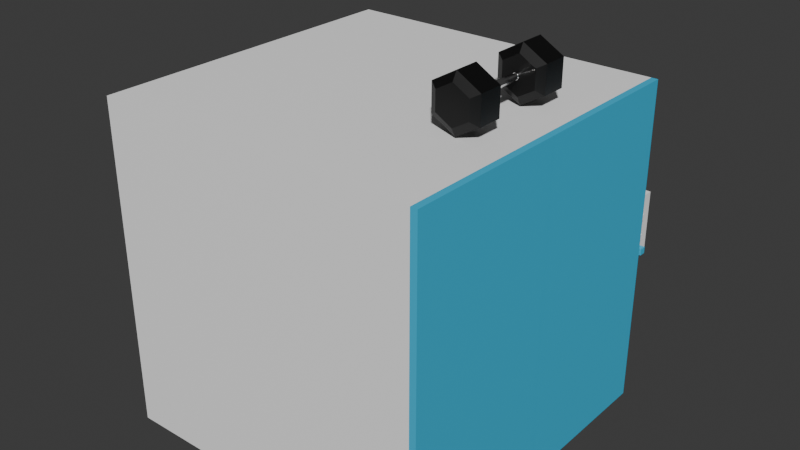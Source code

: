 # Source: elevator.blend  (saved by Blender 4.0.36; exported with 4.5.12 LTS)
import bpy
from mathutils import Matrix  # noqa: F401  (used for matrix-valued properties, if any)

bpy.ops.wm.read_factory_settings(use_empty=True)
scene = bpy.context.scene
scene.name = 'Scene'

# ---- collections
col_collection = bpy.data.collections.new('Collection'); scene.collection.children.link(col_collection)

# ---- materials (node trees are filled in below, after node groups)
mat_material_002 = bpy.data.materials.new('Material.002')
mat_material_002.use_transparent_shadow = False
mat_material_003 = bpy.data.materials.new('Material.003')
mat_material_003.use_transparent_shadow = False
mat_metal_002 = bpy.data.materials.new('metal.002')
mat_metal_002.use_transparent_shadow = False
mat_black_002 = bpy.data.materials.new('black.002')
mat_black_002.use_transparent_shadow = False

# ---- node groups
ng_auto_smooth = bpy.data.node_groups.new('Auto Smooth', 'GeometryNodeTree')
_s = ng_auto_smooth.interface.new_socket(name='Geometry', in_out='OUTPUT', socket_type='NodeSocketGeometry')
_s = ng_auto_smooth.interface.new_socket(name='Geometry', in_out='INPUT', socket_type='NodeSocketGeometry')
_s = ng_auto_smooth.interface.new_socket(name='Angle', in_out='INPUT', socket_type='NodeSocketFloat')
_s.subtype = 'ANGLE'
_s.min_value = 0.0
_s.max_value = 3.142
ng_auto_smooth.is_modifier = True
_N = ng_auto_smooth.nodes; _L = ng_auto_smooth.links
n0 = _N.new('NodeGroupOutput'); n0.name = 'Group Output'; n0.location = (480, -100)
n1 = _N.new('NodeGroupInput'); n1.name = 'Group Input'; n1.location = (-420, -300)
n2 = _N.new('NodeGroupInput'); n2.name = 'Group Input.001'; n2.location = (-60, -100)
n3 = _N.new('GeometryNodeSetShadeSmooth'); n3.name = 'Set Shade Smooth'; n3.location = (120, -100)
n3.domain = 'EDGE'
n4 = _N.new('GeometryNodeSetShadeSmooth'); n4.name = 'Set Shade Smooth.001'; n4.location = (300, -100)
n5 = _N.new('GeometryNodeInputMeshEdgeAngle'); n5.name = 'Edge Angle'; n5.location = (-420, -220)
n6 = _N.new('GeometryNodeInputEdgeSmooth'); n6.name = 'Is Edge Smooth'; n6.location = (-60, -160)
n7 = _N.new('GeometryNodeInputShadeSmooth'); n7.name = 'Is Face Smooth'; n7.location = (-240, -340)
n8 = _N.new('FunctionNodeBooleanMath'); n8.name = 'Boolean Math'; n8.location = (-60, -220)
n9 = _N.new('FunctionNodeCompare'); n9.name = 'Compare'; n9.location = (-240, -180)
n9.operation = 'LESS_EQUAL'
_L.new(n5.outputs[0], n9.inputs[0])
_L.new(n4.outputs[0], n0.inputs[0])
_L.new(n1.outputs[1], n9.inputs[1])
_L.new(n9.outputs[0], n8.inputs[0])
_L.new(n7.outputs[0], n8.inputs[1])
_L.new(n2.outputs[0], n3.inputs[0])
_L.new(n6.outputs[0], n3.inputs[1])
_L.new(n3.outputs[0], n4.inputs[0])
_L.new(n8.outputs[0], n3.inputs[2])
n0.is_active_output = True

# ---- material node trees
mat_material_002.use_nodes = True; mat_material_002.node_tree.nodes.clear()
_N = mat_material_002.node_tree.nodes; _L = mat_material_002.node_tree.links
n0 = _N.new('ShaderNodeBsdfPrincipled'); n0.name = 'Principled BSDF'; n0.location = (10, 300)
n0.inputs[0].default_value = (1.0, 1.0, 1.0, 1.0)
n0.inputs[3].default_value = 1.45
n1 = _N.new('ShaderNodeOutputMaterial'); n1.name = 'Material Output'; n1.location = (300, 300)
_L.new(n0.outputs[0], n1.inputs[0])
n1.is_active_output = True
mat_material_003.use_nodes = True; mat_material_003.node_tree.nodes.clear()
_N = mat_material_003.node_tree.nodes; _L = mat_material_003.node_tree.links
n0 = _N.new('ShaderNodeBsdfPrincipled'); n0.name = 'Principled BSDF'; n0.location = (10, 300)
n0.inputs[0].default_value = (0.03434, 0.5149, 0.799, 1.0)
n0.inputs[3].default_value = 1.45
n1 = _N.new('ShaderNodeOutputMaterial'); n1.name = 'Material Output'; n1.location = (300, 300)
_L.new(n0.outputs[0], n1.inputs[0])
n1.is_active_output = True
mat_metal_002.use_nodes = True; mat_metal_002.node_tree.nodes.clear()
_N = mat_metal_002.node_tree.nodes; _L = mat_metal_002.node_tree.links
n0 = _N.new('ShaderNodeBsdfPrincipled'); n0.name = 'Principled BSDF'; n0.location = (10, 300)
n0.inputs[1].default_value = 1.0
n0.inputs[2].default_value = 0.1457
n0.inputs[3].default_value = 1.45
n1 = _N.new('ShaderNodeOutputMaterial'); n1.name = 'Material Output'; n1.location = (300, 300)
_L.new(n0.outputs[0], n1.inputs[0])
n1.is_active_output = True
mat_black_002.use_nodes = True; mat_black_002.node_tree.nodes.clear()
_N = mat_black_002.node_tree.nodes; _L = mat_black_002.node_tree.links
n0 = _N.new('ShaderNodeBsdfPrincipled'); n0.name = 'Principled BSDF'; n0.location = (10, 300)
n0.inputs[0].default_value = (0.001758, 0.001758, 0.001758, 1.0)
n0.inputs[3].default_value = 1.45
n1 = _N.new('ShaderNodeOutputMaterial'); n1.name = 'Material Output'; n1.location = (300, 300)
_L.new(n0.outputs[0], n1.inputs[0])
n1.is_active_output = True

# ---- world
world_world = bpy.data.worlds.new('World'); scene.world = world_world
world_world.use_nodes = True; world_world.node_tree.nodes.clear()
_N = world_world.node_tree.nodes; _L = world_world.node_tree.links
n0 = _N.new('ShaderNodeOutputWorld'); n0.name = 'World Output'; n0.location = (300, 300)
n1 = _N.new('ShaderNodeBackground'); n1.name = 'Background'; n1.location = (10, 300)
n1.inputs[0].default_value = (0.05088, 0.05088, 0.05088, 1.0)
_L.new(n1.outputs[0], n0.inputs[0])
n0.is_active_output = True
world_world.color = (0.05088, 0.05088, 0.05088)
world_world.use_sun_shadow = False
world_world.sun_shadow_jitter_overblur = 0.0

# ---- meshes
me_cube_001 = bpy.data.meshes.new('Cube.001')
me_cube_001.from_pydata([(-1.0, -1.0, -1.0), (-1.0, -1.0, 1.0), (-1.0, 1.0, -1.0), (-1.0, 1.0, 1.0), (1.0, -0.9427, -0.9427), (1.0, -0.9427, 0.9427), (1.0, 0.9427, -0.9427), (1.0, 0.9427, 0.9427), (1.0, 1.0, 1.0), (1.0, 1.0, -1.0), (1.0, -1.0, -1.0), (1.0, -1.0, 1.0), (-0.5095, 0.9427, 0.9427), (-0.5095, 0.9427, -0.9427), (-0.5095, -0.9427, -0.9427), (-0.5095, -0.9427, 0.9427)], [], [(0, 1, 3, 2), (2, 3, 8, 9), (7, 5, 15, 12), (10, 11, 1, 0), (2, 9, 10, 0), (8, 3, 1, 11), (7, 6, 9, 8), (6, 4, 10, 9), (5, 7, 8, 11), (4, 5, 11, 10), (13, 12, 15, 14), (6, 7, 12, 13), (5, 4, 14, 15), (4, 6, 13, 14)])
_uv = me_cube_001.uv_layers.new(name='UVMap')
_uv.uv.foreach_set('vector', [0.375, 0.0, 0.625, 0.0, 0.625, 0.25, 0.375, 0.25, 0.375, 0.25, 0.625, 0.25, 0.625, 0.5, 0.375, 0.5, 0.6178, 0.5072, 0.6178, 0.7428, 0.6178, 0.7428, 0.6178, 0.5072, 0.375, 0.75, 0.625, 0.75, 0.625, 1.0, 0.375, 1.0, 0.125, 0.5, 0.375, 0.5, 0.375, 0.75, 0.125, 0.75, 0.625, 0.5, 0.875, 0.5, 0.875, 0.75, 0.625, 0.75, 0.6178, 0.5072, 0.3822, 0.5072, 0.375, 0.5, 0.625, 0.5, 0.3822, 0.5072, 0.3822, 0.7428, 0.375, 0.75, 0.375, 0.5, 0.6178, 0.7428, 0.6178, 0.5072, 0.625, 0.5, 0.625, 0.75, 0.3822, 0.7428, 0.6178, 0.7428, 0.625, 0.75, 0.375, 0.75, 0.3822, 0.5072, 0.6178, 0.5072, 0.6178, 0.7428, 0.3822, 0.7428, 0.3822, 0.5072, 0.6178, 0.5072, 0.6178, 0.5072, 0.3822, 0.5072, 0.6178, 0.7428, 0.3822, 0.7428, 0.3822, 0.7428, 0.6178, 0.7428, 0.3822, 0.7428, 0.3822, 0.5072, 0.3822, 0.5072, 0.3822, 0.7428])
me_cube_001.materials.append(mat_material_002)
me_cube_001.update()
me_cube_002 = bpy.data.meshes.new('Cube.002')
me_cube_002.from_pydata([(-1.0, -1.0, -1.0), (-1.0, -1.0, 1.0), (-1.0, 1.0, -1.0), (-1.0, 1.0, 1.0), (1.0, -1.0, -1.0), (1.0, -1.0, 1.0), (1.0, 1.0, -1.0), (1.0, 1.0, 1.0)], [], [(0, 1, 3, 2), (2, 3, 7, 6), (6, 7, 5, 4), (4, 5, 1, 0), (2, 6, 4, 0), (7, 3, 1, 5)])
_uv = me_cube_002.uv_layers.new(name='UVMap')
_uv.uv.foreach_set('vector', [0.375, 0.0, 0.625, 0.0, 0.625, 0.25, 0.375, 0.25, 0.375, 0.25, 0.625, 0.25, 0.625, 0.5, 0.375, 0.5, 0.375, 0.5, 0.625, 0.5, 0.625, 0.75, 0.375, 0.75, 0.375, 0.75, 0.625, 0.75, 0.625, 1.0, 0.375, 1.0, 0.125, 0.5, 0.375, 0.5, 0.375, 0.75, 0.125, 0.75, 0.625, 0.5, 0.875, 0.5, 0.875, 0.75, 0.625, 0.75])
me_cube_002.materials.append(mat_material_003)
me_cube_002.update()
me_cube_003 = bpy.data.meshes.new('Cube.003')
me_cube_003.from_pydata([(-1.0, -1.0, -1.0), (-1.0, -1.0, 1.0), (-1.0, 1.0, -1.0), (-1.0, 1.0, 1.0), (1.0, -1.0, -1.0), (1.0, -1.0, 1.0), (1.0, 1.0, -1.0), (1.0, 1.0, 1.0)], [], [(0, 1, 3, 2), (2, 3, 7, 6), (6, 7, 5, 4), (4, 5, 1, 0), (2, 6, 4, 0), (7, 3, 1, 5)])
_uv = me_cube_003.uv_layers.new(name='UVMap')
_uv.uv.foreach_set('vector', [0.375, 0.0, 0.625, 0.0, 0.625, 0.25, 0.375, 0.25, 0.375, 0.25, 0.625, 0.25, 0.625, 0.5, 0.375, 0.5, 0.375, 0.5, 0.625, 0.5, 0.625, 0.75, 0.375, 0.75, 0.375, 0.75, 0.625, 0.75, 0.625, 1.0, 0.375, 1.0, 0.125, 0.5, 0.375, 0.5, 0.375, 0.75, 0.125, 0.75, 0.625, 0.5, 0.875, 0.5, 0.875, 0.75, 0.625, 0.75])
me_cube_003.materials.append(mat_material_003)
me_cube_003.update()
me_cube_004 = bpy.data.meshes.new('Cube.004')
me_cube_004.from_pydata([(-1.0, -1.0, -1.0), (-1.0, -1.0, 1.0), (-1.0, 1.0, -1.0), (-1.0, 1.0, 1.0), (1.0, -1.0, -1.0), (1.0, -1.0, 1.0), (1.0, 1.0, -1.0), (1.0, 1.0, 1.0), (1.111, 0.2371, 0.4039), (0.9111, 0.2371, 0.4022), (1.111, 0.2333, 0.4234), (0.9109, 0.2333, 0.4217), (1.111, 0.2219, 0.4422), (0.9107, 0.2219, 0.4404), (1.111, 0.2034, 0.4594), (0.9106, 0.2034, 0.4577), (1.11, 0.1786, 0.4746), (0.9104, 0.1786, 0.4729), (1.11, 0.1482, 0.487), (0.9103, 0.1482, 0.4853), (1.11, 0.1137, 0.4963), (0.9103, 0.1137, 0.4945), (1.11, 0.07615, 0.502), (0.9102, 0.07615, 0.5002), (1.11, 0.03713, 0.5039), (0.9102, 0.03713, 0.5022), (1.11, -0.001886, 0.502), (0.9102, -0.001886, 0.5002), (1.11, -0.0394, 0.4963), (0.9103, -0.0394, 0.4945), (1.11, -0.07398, 0.487), (0.9103, -0.07398, 0.4853), (1.11, -0.1043, 0.4746), (0.9104, -0.1043, 0.4729), (1.111, -0.1292, 0.4594), (0.9106, -0.1292, 0.4577), (1.111, -0.1476, 0.4422), (0.9107, -0.1476, 0.4404), (1.111, -0.159, 0.4234), (0.9109, -0.159, 0.4217), (1.111, -0.1629, 0.4039), (0.9111, -0.1629, 0.4022), (1.111, -0.159, 0.3844), (0.9112, -0.159, 0.3826), (1.111, -0.1476, 0.3656), (0.9114, -0.1476, 0.3639), (1.112, -0.1292, 0.3483), (0.9115, -0.1292, 0.3466), (1.112, -0.1043, 0.3332), (0.9117, -0.1043, 0.3314), (1.112, -0.07398, 0.3207), (0.9118, -0.07398, 0.319), (1.112, -0.0394, 0.3115), (0.9118, -0.0394, 0.3098), (1.112, -0.001886, 0.3058), (0.9119, -0.001886, 0.3041), (1.112, 0.03713, 0.3039), (0.9119, 0.03713, 0.3022), (1.112, 0.07615, 0.3058), (0.9119, 0.07615, 0.3041), (1.112, 0.1137, 0.3115), (0.9118, 0.1137, 0.3098), (1.112, 0.1482, 0.3207), (0.9118, 0.1482, 0.319), (1.112, 0.1786, 0.3332), (0.9117, 0.1786, 0.3314), (1.112, 0.2034, 0.3483), (0.9115, 0.2034, 0.3466), (1.111, 0.2219, 0.3656), (0.9114, 0.2219, 0.3639), (1.111, 0.2333, 0.3844), (0.9112, 0.2333, 0.3826), (1.111, 0.2371, -0.2326), (0.9111, 0.2371, -0.2344), (1.111, 0.2333, -0.2131), (0.9109, 0.2333, -0.2148), (1.111, 0.2219, -0.1944), (0.9107, 0.2219, -0.1961), (1.111, 0.2034, -0.1771), (0.9106, 0.2034, -0.1788), (1.11, 0.1786, -0.1619), (0.9104, 0.1786, -0.1636), (1.11, 0.1482, -0.1495), (0.9103, 0.1482, -0.1512), (1.11, 0.1137, -0.1402), (0.9103, 0.1137, -0.142), (1.11, 0.07615, -0.1346), (0.9102, 0.07615, -0.1363), (1.11, 0.03713, -0.1326), (0.9102, 0.03713, -0.1344), (1.11, -0.001886, -0.1346), (0.9102, -0.001886, -0.1363), (1.11, -0.0394, -0.1402), (0.9103, -0.0394, -0.142), (1.11, -0.07398, -0.1495), (0.9103, -0.07398, -0.1512), (1.11, -0.1043, -0.1619), (0.9104, -0.1043, -0.1636), (1.111, -0.1292, -0.1771), (0.9106, -0.1292, -0.1788), (1.111, -0.1476, -0.1944), (0.9107, -0.1476, -0.1961), (1.111, -0.159, -0.2131), (0.9109, -0.159, -0.2148), (1.111, -0.1629, -0.2326), (0.9111, -0.1629, -0.2344), (1.111, -0.159, -0.2521), (0.9112, -0.159, -0.2539), (1.111, -0.1476, -0.2709), (0.9114, -0.1476, -0.2726), (1.112, -0.1292, -0.2882), (0.9115, -0.1292, -0.2899), (1.112, -0.1043, -0.3033), (0.9117, -0.1043, -0.3051), (1.112, -0.07398, -0.3158), (0.9118, -0.07398, -0.3175), (1.112, -0.0394, -0.325), (0.9118, -0.0394, -0.3267), (1.112, -0.001886, -0.3307), (0.9119, -0.001886, -0.3324), (1.112, 0.03713, -0.3326), (0.9119, 0.03713, -0.3344), (1.112, 0.07615, -0.3307), (0.9119, 0.07615, -0.3324), (1.112, 0.1137, -0.325), (0.9118, 0.1137, -0.3267), (1.112, 0.1482, -0.3158), (0.9118, 0.1482, -0.3175), (1.112, 0.1786, -0.3033), (0.9117, 0.1786, -0.3051), (1.112, 0.2034, -0.2882), (0.9115, 0.2034, -0.2899), (1.111, 0.2219, -0.2709), (0.9114, 0.2219, -0.2726), (1.111, 0.2333, -0.2521), (0.9112, 0.2333, -0.2539)], [], [(0, 1, 3, 2), (2, 3, 7, 6), (6, 7, 5, 4), (4, 5, 1, 0), (2, 6, 4, 0), (7, 3, 1, 5), (8, 9, 11, 10), (10, 11, 13, 12), (12, 13, 15, 14), (14, 15, 17, 16), (16, 17, 19, 18), (18, 19, 21, 20), (20, 21, 23, 22), (22, 23, 25, 24), (24, 25, 27, 26), (26, 27, 29, 28), (28, 29, 31, 30), (30, 31, 33, 32), (32, 33, 35, 34), (34, 35, 37, 36), (36, 37, 39, 38), (38, 39, 41, 40), (40, 41, 43, 42), (42, 43, 45, 44), (44, 45, 47, 46), (46, 47, 49, 48), (48, 49, 51, 50), (50, 51, 53, 52), (52, 53, 55, 54), (54, 55, 57, 56), (56, 57, 59, 58), (58, 59, 61, 60), (60, 61, 63, 62), (62, 63, 65, 64), (64, 65, 67, 66), (66, 67, 69, 68), (11, 9, 71, 69, 67, 65, 63, 61, 59, 57, 55, 53, 51, 49, 47, 45, 43, 41, 39, 37, 35, 33, 31, 29, 27, 25, 23, 21, 19, 17, 15, 13), (68, 69, 71, 70), (70, 71, 9, 8), (8, 10, 12, 14, 16, 18, 20, 22, 24, 26, 28, 30, 32, 34, 36, 38, 40, 42, 44, 46, 48, 50, 52, 54, 56, 58, 60, 62, 64, 66, 68, 70), (72, 73, 75, 74), (74, 75, 77, 76), (76, 77, 79, 78), (78, 79, 81, 80), (80, 81, 83, 82), (82, 83, 85, 84), (84, 85, 87, 86), (86, 87, 89, 88), (88, 89, 91, 90), (90, 91, 93, 92), (92, 93, 95, 94), (94, 95, 97, 96), (96, 97, 99, 98), (98, 99, 101, 100), (100, 101, 103, 102), (102, 103, 105, 104), (104, 105, 107, 106), (106, 107, 109, 108), (108, 109, 111, 110), (110, 111, 113, 112), (112, 113, 115, 114), (114, 115, 117, 116), (116, 117, 119, 118), (118, 119, 121, 120), (120, 121, 123, 122), (122, 123, 125, 124), (124, 125, 127, 126), (126, 127, 129, 128), (128, 129, 131, 130), (130, 131, 133, 132), (75, 73, 135, 133, 131, 129, 127, 125, 123, 121, 119, 117, 115, 113, 111, 109, 107, 105, 103, 101, 99, 97, 95, 93, 91, 89, 87, 85, 83, 81, 79, 77), (132, 133, 135, 134), (134, 135, 73, 72), (72, 74, 76, 78, 80, 82, 84, 86, 88, 90, 92, 94, 96, 98, 100, 102, 104, 106, 108, 110, 112, 114, 116, 118, 120, 122, 124, 126, 128, 130, 132, 134)])
_uv = me_cube_004.uv_layers.new(name='UVMap')
_uv.uv.foreach_set('vector', [0.375, 0.0, 0.625, 0.0, 0.625, 0.25, 0.375, 0.25, 0.375, 0.25, 0.625, 0.25, 0.625, 0.5, 0.375, 0.5, 0.375, 0.5, 0.625, 0.5, 0.625, 0.75, 0.375, 0.75, 0.375, 0.75, 0.625, 0.75, 0.625, 1.0, 0.375, 1.0, 0.125, 0.5, 0.375, 0.5, 0.375, 0.75, 0.125, 0.75, 0.625, 0.5, 0.875, 0.5, 0.875, 0.75, 0.625, 0.75, 1.0, 0.5, 1.0, 1.0, 0.9688, 1.0, 0.9688, 0.5, 0.9688, 0.5, 0.9688, 1.0, 0.9375, 1.0, 0.9375, 0.5, 0.9375, 0.5, 0.9375, 1.0, 0.9062, 1.0, 0.9062, 0.5, 0.9062, 0.5, 0.9062, 1.0, 0.875, 1.0, 0.875, 0.5, 0.875, 0.5, 0.875, 1.0, 0.8438, 1.0, 0.8438, 0.5, 0.8438, 0.5, 0.8438, 1.0, 0.8125, 1.0, 0.8125, 0.5, 0.8125, 0.5, 0.8125, 1.0, 0.7812, 1.0, 0.7812, 0.5, 0.7812, 0.5, 0.7812, 1.0, 0.75, 1.0, 0.75, 0.5, 0.75, 0.5, 0.75, 1.0, 0.7188, 1.0, 0.7188, 0.5, 0.7188, 0.5, 0.7188, 1.0, 0.6875, 1.0, 0.6875, 0.5, 0.6875, 0.5, 0.6875, 1.0, 0.6562, 1.0, 0.6562, 0.5, 0.6562, 0.5, 0.6562, 1.0, 0.625, 1.0, 0.625, 0.5, 0.625, 0.5, 0.625, 1.0, 0.5938, 1.0, 0.5938, 0.5, 0.5938, 0.5, 0.5938, 1.0, 0.5625, 1.0, 0.5625, 0.5, 0.5625, 0.5, 0.5625, 1.0, 0.5312, 1.0, 0.5312, 0.5, 0.5312, 0.5, 0.5312, 1.0, 0.5, 1.0, 0.5, 0.5, 0.5, 0.5, 0.5, 1.0, 0.4688, 1.0, 0.4688, 0.5, 0.4688, 0.5, 0.4688, 1.0, 0.4375, 1.0, 0.4375, 0.5, 0.4375, 0.5, 0.4375, 1.0, 0.4062, 1.0, 0.4062, 0.5, 0.4062, 0.5, 0.4062, 1.0, 0.375, 1.0, 0.375, 0.5, 0.375, 0.5, 0.375, 1.0, 0.3438, 1.0, 0.3438, 0.5, 0.3438, 0.5, 0.3438, 1.0, 0.3125, 1.0, 0.3125, 0.5, 0.3125, 0.5, 0.3125, 1.0, 0.2812, 1.0, 0.2812, 0.5, 0.2812, 0.5, 0.2812, 1.0, 0.25, 1.0, 0.25, 0.5, 0.25, 0.5, 0.25, 1.0, 0.2188, 1.0, 0.2188, 0.5, 0.2188, 0.5, 0.2188, 1.0, 0.1875, 1.0, 0.1875, 0.5, 0.1875, 0.5, 0.1875, 1.0, 0.1562, 1.0, 0.1562, 0.5, 0.1562, 0.5, 0.1562, 1.0, 0.125, 1.0, 0.125, 0.5, 0.125, 0.5, 0.125, 1.0, 0.09375, 1.0, 0.09375, 0.5, 0.09375, 0.5, 0.09375, 1.0, 0.0625, 1.0, 0.0625, 0.5, 0.2968, 0.4854, 0.25, 0.49, 0.2032, 0.4854, 0.1582, 0.4717, 0.1167, 0.4496, 0.08029, 0.4197, 0.05045, 0.3833, 0.02827, 0.3418, 0.01461, 0.2968, 0.01, 0.25, 0.01461, 0.2032, 0.02827, 0.1582, 0.05045, 0.1167, 0.08029, 0.08029, 0.1167, 0.05045, 0.1582, 0.02827, 0.2032, 0.01461, 0.25, 0.01, 0.2968, 0.01461, 0.3418, 0.02827, 0.3833, 0.05045, 0.4197, 0.08029, 0.4496, 0.1167, 0.4717, 0.1582, 0.4854, 0.2032, 0.49, 0.25, 0.4854, 0.2968, 0.4717, 0.3418, 0.4496, 0.3833, 0.4197, 0.4197, 0.3833, 0.4496, 0.3418, 0.4717, 0.0625, 0.5, 0.0625, 1.0, 0.03125, 1.0, 0.03125, 0.5, 0.03125, 0.5, 0.03125, 1.0, 0.0, 1.0, 0.0, 0.5, 0.75, 0.49, 0.7968, 0.4854, 0.8418, 0.4717, 0.8833, 0.4496, 0.9197, 0.4197, 0.9496, 0.3833, 0.9717, 0.3418, 0.9854, 0.2968, 0.99, 0.25, 0.9854, 0.2032, 0.9717, 0.1582, 0.9496, 0.1167, 0.9197, 0.08029, 0.8833, 0.05045, 0.8418, 0.02827, 0.7968, 0.01461, 0.75, 0.01, 0.7032, 0.01461, 0.6582, 0.02827, 0.6167, 0.05045, 0.5803, 0.08029, 0.5504, 0.1167, 0.5283, 0.1582, 0.5146, 0.2032, 0.51, 0.25, 0.5146, 0.2968, 0.5283, 0.3418, 0.5504, 0.3833, 0.5803, 0.4197, 0.6167, 0.4496, 0.6582, 0.4717, 0.7032, 0.4854, 1.0, 0.5, 1.0, 1.0, 0.9688, 1.0, 0.9688, 0.5, 0.9688, 0.5, 0.9688, 1.0, 0.9375, 1.0, 0.9375, 0.5, 0.9375, 0.5, 0.9375, 1.0, 0.9062, 1.0, 0.9062, 0.5, 0.9062, 0.5, 0.9062, 1.0, 0.875, 1.0, 0.875, 0.5, 0.875, 0.5, 0.875, 1.0, 0.8438, 1.0, 0.8438, 0.5, 0.8438, 0.5, 0.8438, 1.0, 0.8125, 1.0, 0.8125, 0.5, 0.8125, 0.5, 0.8125, 1.0, 0.7812, 1.0, 0.7812, 0.5, 0.7812, 0.5, 0.7812, 1.0, 0.75, 1.0, 0.75, 0.5, 0.75, 0.5, 0.75, 1.0, 0.7188, 1.0, 0.7188, 0.5, 0.7188, 0.5, 0.7188, 1.0, 0.6875, 1.0, 0.6875, 0.5, 0.6875, 0.5, 0.6875, 1.0, 0.6562, 1.0, 0.6562, 0.5, 0.6562, 0.5, 0.6562, 1.0, 0.625, 1.0, 0.625, 0.5, 0.625, 0.5, 0.625, 1.0, 0.5938, 1.0, 0.5938, 0.5, 0.5938, 0.5, 0.5938, 1.0, 0.5625, 1.0, 0.5625, 0.5, 0.5625, 0.5, 0.5625, 1.0, 0.5312, 1.0, 0.5312, 0.5, 0.5312, 0.5, 0.5312, 1.0, 0.5, 1.0, 0.5, 0.5, 0.5, 0.5, 0.5, 1.0, 0.4688, 1.0, 0.4688, 0.5, 0.4688, 0.5, 0.4688, 1.0, 0.4375, 1.0, 0.4375, 0.5, 0.4375, 0.5, 0.4375, 1.0, 0.4062, 1.0, 0.4062, 0.5, 0.4062, 0.5, 0.4062, 1.0, 0.375, 1.0, 0.375, 0.5, 0.375, 0.5, 0.375, 1.0, 0.3438, 1.0, 0.3438, 0.5, 0.3438, 0.5, 0.3438, 1.0, 0.3125, 1.0, 0.3125, 0.5, 0.3125, 0.5, 0.3125, 1.0, 0.2812, 1.0, 0.2812, 0.5, 0.2812, 0.5, 0.2812, 1.0, 0.25, 1.0, 0.25, 0.5, 0.25, 0.5, 0.25, 1.0, 0.2188, 1.0, 0.2188, 0.5, 0.2188, 0.5, 0.2188, 1.0, 0.1875, 1.0, 0.1875, 0.5, 0.1875, 0.5, 0.1875, 1.0, 0.1562, 1.0, 0.1562, 0.5, 0.1562, 0.5, 0.1562, 1.0, 0.125, 1.0, 0.125, 0.5, 0.125, 0.5, 0.125, 1.0, 0.09375, 1.0, 0.09375, 0.5, 0.09375, 0.5, 0.09375, 1.0, 0.0625, 1.0, 0.0625, 0.5, 0.2968, 0.4854, 0.25, 0.49, 0.2032, 0.4854, 0.1582, 0.4717, 0.1167, 0.4496, 0.08029, 0.4197, 0.05045, 0.3833, 0.02827, 0.3418, 0.01461, 0.2968, 0.01, 0.25, 0.01461, 0.2032, 0.02827, 0.1582, 0.05045, 0.1167, 0.08029, 0.08029, 0.1167, 0.05045, 0.1582, 0.02827, 0.2032, 0.01461, 0.25, 0.01, 0.2968, 0.01461, 0.3418, 0.02827, 0.3833, 0.05045, 0.4197, 0.08029, 0.4496, 0.1167, 0.4717, 0.1582, 0.4854, 0.2032, 0.49, 0.25, 0.4854, 0.2968, 0.4717, 0.3418, 0.4496, 0.3833, 0.4197, 0.4197, 0.3833, 0.4496, 0.3418, 0.4717, 0.0625, 0.5, 0.0625, 1.0, 0.03125, 1.0, 0.03125, 0.5, 0.03125, 0.5, 0.03125, 1.0, 0.0, 1.0, 0.0, 0.5, 0.75, 0.49, 0.7968, 0.4854, 0.8418, 0.4717, 0.8833, 0.4496, 0.9197, 0.4197, 0.9496, 0.3833, 0.9717, 0.3418, 0.9854, 0.2968, 0.99, 0.25, 0.9854, 0.2032, 0.9717, 0.1582, 0.9496, 0.1167, 0.9197, 0.08029, 0.8833, 0.05045, 0.8418, 0.02827, 0.7968, 0.01461, 0.75, 0.01, 0.7032, 0.01461, 0.6582, 0.02827, 0.6167, 0.05045, 0.5803, 0.08029, 0.5504, 0.1167, 0.5283, 0.1582, 0.5146, 0.2032, 0.51, 0.25, 0.5146, 0.2968, 0.5283, 0.3418, 0.5504, 0.3833, 0.5803, 0.4197, 0.6167, 0.4496, 0.6582, 0.4717, 0.7032, 0.4854])
me_cube_004.materials.append(mat_material_002)
me_cube_004.update()
me_cube_005 = bpy.data.meshes.new('Cube.005')
me_cube_005.from_pydata([(-1.0, -1.0, -1.0), (-1.0, -1.0, 1.0), (-1.0, 1.0, -1.0), (-1.0, 1.0, 1.0), (1.0, -1.0, -1.0), (1.0, -1.0, 1.0), (1.0, 1.0, -1.0), (1.0, 1.0, 1.0)], [], [(0, 1, 3, 2), (2, 3, 7, 6), (6, 7, 5, 4), (4, 5, 1, 0), (2, 6, 4, 0), (7, 3, 1, 5)])
_uv = me_cube_005.uv_layers.new(name='UVMap')
_uv.uv.foreach_set('vector', [0.375, 0.0, 0.625, 0.0, 0.625, 0.25, 0.375, 0.25, 0.375, 0.25, 0.625, 0.25, 0.625, 0.5, 0.375, 0.5, 0.375, 0.5, 0.625, 0.5, 0.625, 0.75, 0.375, 0.75, 0.375, 0.75, 0.625, 0.75, 0.625, 1.0, 0.375, 1.0, 0.125, 0.5, 0.375, 0.5, 0.375, 0.75, 0.125, 0.75, 0.625, 0.5, 0.875, 0.5, 0.875, 0.75, 0.625, 0.75])
me_cube_005.materials.append(mat_material_003)
me_cube_005.update()
me_cylinder_007 = bpy.data.meshes.new('Cylinder.007')
me_cylinder_007.from_pydata([(0.0, 1.0, -1.0), (0.0, 1.0, 1.0), (0.1951, 0.9808, -1.0), (0.1951, 0.9808, 1.0), (0.3827, 0.9239, -1.0), (0.3827, 0.9239, 1.0), (0.5556, 0.8315, -1.0), (0.5556, 0.8315, 1.0), (0.7071, 0.7071, -1.0), (0.7071, 0.7071, 1.0), (0.8315, 0.5556, -1.0), (0.8315, 0.5556, 1.0), (0.9239, 0.3827, -1.0), (0.9239, 0.3827, 1.0), (0.9808, 0.1951, -1.0), (0.9808, 0.1951, 1.0), (1.0, 0.0, -1.0), (1.0, 0.0, 1.0), (0.9808, -0.1951, -1.0), (0.9808, -0.1951, 1.0), (0.9239, -0.3827, -1.0), (0.9239, -0.3827, 1.0), (0.8315, -0.5556, -1.0), (0.8315, -0.5556, 1.0), (0.7071, -0.7071, -1.0), (0.7071, -0.7071, 1.0), (0.5556, -0.8315, -1.0), (0.5556, -0.8315, 1.0), (0.3827, -0.9239, -1.0), (0.3827, -0.9239, 1.0), (0.1951, -0.9808, -1.0), (0.1951, -0.9808, 1.0), (0.0, -1.0, -1.0), (0.0, -1.0, 1.0), (-0.1951, -0.9808, -1.0), (-0.1951, -0.9808, 1.0), (-0.3827, -0.9239, -1.0), (-0.3827, -0.9239, 1.0), (-0.5556, -0.8315, -1.0), (-0.5556, -0.8315, 1.0), (-0.7071, -0.7071, -1.0), (-0.7071, -0.7071, 1.0), (-0.8315, -0.5556, -1.0), (-0.8315, -0.5556, 1.0), (-0.9239, -0.3827, -1.0), (-0.9239, -0.3827, 1.0), (-0.9808, -0.1951, -1.0), (-0.9808, -0.1951, 1.0), (-1.0, 0.0, -1.0), (-1.0, 0.0, 1.0), (-0.9808, 0.1951, -1.0), (-0.9808, 0.1951, 1.0), (-0.9239, 0.3827, -1.0), (-0.9239, 0.3827, 1.0), (-0.8315, 0.5556, -1.0), (-0.8315, 0.5556, 1.0), (-0.7071, 0.7071, -1.0), (-0.7071, 0.7071, 1.0), (-0.5556, 0.8315, -1.0), (-0.5556, 0.8315, 1.0), (-0.3827, 0.9239, -1.0), (-0.3827, 0.9239, 1.0), (-0.1951, 0.9808, -1.0), (-0.1951, 0.9808, 1.0), (5.373e-09, 1.415, -0.4718), (5.373e-09, 1.415, 0.4718), (0.2761, 1.388, 0.4718), (0.2761, 1.388, -0.4718), (0.5417, 1.308, 0.4718), (0.5417, 1.308, -0.4718), (0.7864, 1.177, 0.4718), (0.7864, 1.177, -0.4718), (1.001, 1.001, 0.4718), (1.001, 1.001, -0.4718), (1.177, 0.7864, 0.4718), (1.177, 0.7864, -0.4718), (1.308, 0.5417, 0.4718), (1.308, 0.5417, -0.4718), (1.388, 0.2761, 0.4718), (1.388, 0.2761, -0.4718), (1.415, 4.754e-06, 0.4718), (1.415, 4.754e-06, -0.4718), (1.388, -0.2761, 0.4718), (1.388, -0.2761, -0.4718), (1.308, -0.5417, 0.4718), (1.308, -0.5417, -0.4718), (1.177, -0.7864, 0.4718), (1.177, -0.7864, -0.4718), (1.001, -1.001, 0.4718), (1.001, -1.001, -0.4718), (0.7864, -1.177, 0.4718), (0.7864, -1.177, -0.4718), (0.5417, -1.308, 0.4718), (0.5417, -1.308, -0.4718), (0.2761, -1.388, 0.4718), (0.2761, -1.388, -0.4718), (5.373e-09, -1.415, 0.4718), (5.373e-09, -1.415, -0.4718), (-0.2761, -1.388, 0.4718), (-0.2761, -1.388, -0.4718), (-0.5417, -1.308, 0.4718), (-0.5417, -1.308, -0.4718), (-0.7864, -1.177, 0.4718), (-0.7864, -1.177, -0.4718), (-1.001, -1.001, 0.4718), (-1.001, -1.001, -0.4718), (-1.177, -0.7864, 0.4718), (-1.177, -0.7864, -0.4718), (-1.308, -0.5417, 0.4718), (-1.308, -0.5417, -0.4718), (-1.388, -0.2761, 0.4718), (-1.388, -0.2761, -0.4718), (-1.415, 4.754e-06, 0.4718), (-1.415, 4.754e-06, -0.4718), (-1.388, 0.2761, 0.4718), (-1.388, 0.2761, -0.4718), (-1.308, 0.5417, 0.4718), (-1.308, 0.5417, -0.4718), (-1.177, 0.7864, 0.4718), (-1.177, 0.7864, -0.4718), (-1.001, 1.001, 0.4718), (-1.001, 1.001, -0.4718), (-0.7864, 1.177, 0.4718), (-0.7864, 1.177, -0.4718), (-0.5417, 1.308, 0.4718), (-0.5417, 1.308, -0.4718), (-0.2761, 1.388, 0.4718), (-0.2761, 1.388, -0.4718), (0.0, 6.762, -2.697), (0.0, 9.886, -2.494), (0.0, 6.762, -1.197), (0.0, 9.886, -1.4), (5.955, 3.324, -2.697), (8.66, 3.767, -2.41), (5.955, 3.324, -1.197), (8.66, 3.767, -1.484), (5.955, -3.552, -2.697), (8.66, -3.995, -2.41), (5.955, -3.552, -1.197), (8.66, -3.995, -1.484), (0.0, -6.99, -2.697), (0.0, -10.11, -2.494), (0.0, -6.99, -1.197), (0.0, -10.11, -1.4), (-5.955, -3.552, -2.697), (-8.66, -5.114, -2.494), (-5.955, -3.552, -1.197), (-8.66, -5.114, -1.4), (-5.955, 3.324, -2.697), (-8.66, 4.886, -2.494), (-5.955, 3.324, -1.197), (-8.66, 4.886, -1.4), (8.66, 4.886, -2.494), (8.66, -5.114, -2.494), (8.66, -5.114, -1.4), (8.66, 4.886, -1.4), (8.66, 3.767, -2.41), (8.66, -3.995, -2.41), (8.66, -3.995, -1.484), (8.66, 3.767, -1.484), (8.16, 3.767, -2.41), (8.16, -3.995, -2.41), (8.16, -3.995, -1.484), (8.16, 3.767, -1.484), (0.0, 1.179, -1.2), (0.0, 1.179, -1.0), (0.2341, 1.156, -1.2), (0.2341, 1.156, -1.0), (0.4592, 1.087, -1.2), (0.4592, 1.087, -1.0), (0.6667, 0.9764, -1.2), (0.6667, 0.9764, -1.0), (0.8485, 0.8272, -1.2), (0.8485, 0.8272, -1.0), (0.9978, 0.6453, -1.2), (0.9978, 0.6453, -1.0), (1.109, 0.4379, -1.2), (1.109, 0.4379, -1.0), (1.177, 0.2128, -1.2), (1.177, 0.2128, -1.0), (1.2, -0.02135, -1.2), (1.2, -0.02135, -1.0), (1.177, -0.2555, -1.2), (1.177, -0.2555, -1.0), (1.109, -0.4806, -1.2), (1.109, -0.4806, -1.0), (0.9978, -0.688, -1.2), (0.9978, -0.688, -1.0), (0.8485, -0.8699, -1.2), (0.8485, -0.8699, -1.0), (0.6667, -1.019, -1.2), (0.6667, -1.019, -1.0), (0.4592, -1.13, -1.2), (0.4592, -1.13, -1.0), (0.2341, -1.198, -1.2), (0.2341, -1.198, -1.0), (0.0, -1.221, -1.2), (0.0, -1.221, -1.0), (-0.2341, -1.198, -1.2), (-0.2341, -1.198, -1.0), (-0.4592, -1.13, -1.2), (-0.4592, -1.13, -1.0), (-0.6667, -1.019, -1.2), (-0.6667, -1.019, -1.0), (-0.8485, -0.8699, -1.2), (-0.8485, -0.8699, -1.0), (-0.9978, -0.688, -1.2), (-0.9978, -0.688, -1.0), (-1.109, -0.4806, -1.2), (-1.109, -0.4806, -1.0), (-1.177, -0.2555, -1.2), (-1.177, -0.2555, -1.0), (-1.2, -0.02135, -1.2), (-1.2, -0.02135, -1.0), (-1.177, 0.2128, -1.2), (-1.177, 0.2128, -1.0), (-1.109, 0.4379, -1.2), (-1.109, 0.4379, -1.0), (-0.9978, 0.6453, -1.2), (-0.9978, 0.6453, -1.0), (-0.8485, 0.8272, -1.2), (-0.8485, 0.8272, -1.0), (-0.6667, 0.9764, -1.2), (-0.6667, 0.9764, -1.0), (-0.4592, 1.087, -1.2), (-0.4592, 1.087, -1.0), (-0.2341, 1.156, -1.2), (-0.2341, 1.156, -1.0), (0.0, 1.179, 1.0), (0.0, 1.179, 1.2), (0.2341, 1.156, 1.0), (0.2341, 1.156, 1.2), (0.4592, 1.087, 1.0), (0.4592, 1.087, 1.2), (0.6667, 0.9764, 1.0), (0.6667, 0.9764, 1.2), (0.8485, 0.8272, 1.0), (0.8485, 0.8272, 1.2), (0.9978, 0.6453, 1.0), (0.9978, 0.6453, 1.2), (1.109, 0.4379, 1.0), (1.109, 0.4379, 1.2), (1.177, 0.2128, 1.0), (1.177, 0.2128, 1.2), (1.2, -0.02135, 1.0), (1.2, -0.02135, 1.2), (1.177, -0.2555, 1.0), (1.177, -0.2555, 1.2), (1.109, -0.4806, 1.0), (1.109, -0.4806, 1.2), (0.9978, -0.688, 1.0), (0.9978, -0.688, 1.2), (0.8485, -0.8699, 1.0), (0.8485, -0.8699, 1.2), (0.6667, -1.019, 1.0), (0.6667, -1.019, 1.2), (0.4592, -1.13, 1.0), (0.4592, -1.13, 1.2), (0.2341, -1.198, 1.0), (0.2341, -1.198, 1.2), (0.0, -1.221, 1.0), (0.0, -1.221, 1.2), (-0.2341, -1.198, 1.0), (-0.2341, -1.198, 1.2), (-0.4592, -1.13, 1.0), (-0.4592, -1.13, 1.2), (-0.6667, -1.019, 1.0), (-0.6667, -1.019, 1.2), (-0.8485, -0.8699, 1.0), (-0.8485, -0.8699, 1.2), (-0.9978, -0.688, 1.0), (-0.9978, -0.688, 1.2), (-1.109, -0.4806, 1.0), (-1.109, -0.4806, 1.2), (-1.177, -0.2555, 1.0), (-1.177, -0.2555, 1.2), (-1.2, -0.02135, 1.0), (-1.2, -0.02135, 1.2), (-1.177, 0.2128, 1.0), (-1.177, 0.2128, 1.2), (-1.109, 0.4379, 1.0), (-1.109, 0.4379, 1.2), (-0.9978, 0.6453, 1.0), (-0.9978, 0.6453, 1.2), (-0.8485, 0.8272, 1.0), (-0.8485, 0.8272, 1.2), (-0.6667, 0.9764, 1.0), (-0.6667, 0.9764, 1.2), (-0.4592, 1.087, 1.0), (-0.4592, 1.087, 1.2), (-0.2341, 1.156, 1.0), (-0.2341, 1.156, 1.2), (0.0, 6.762, 1.197), (0.0, 9.886, 1.4), (0.0, 6.762, 2.697), (0.0, 9.886, 2.494), (5.955, 3.324, 1.197), (8.66, 3.767, 1.484), (5.955, 3.324, 2.697), (8.66, 3.767, 2.41), (5.955, -3.552, 1.197), (8.66, -3.995, 1.484), (5.955, -3.552, 2.697), (8.66, -3.995, 2.41), (0.0, -6.99, 1.197), (0.0, -10.11, 1.4), (0.0, -6.99, 2.697), (0.0, -10.11, 2.494), (-5.955, -3.552, 1.197), (-8.66, -5.114, 1.4), (-5.955, -3.552, 2.697), (-8.66, -5.114, 2.494), (-5.955, 3.324, 1.197), (-8.66, 4.886, 1.4), (-5.955, 3.324, 2.697), (-8.66, 4.886, 2.494), (8.66, 4.886, 1.4), (8.66, -5.114, 1.4), (8.66, -5.114, 2.494), (8.66, 4.886, 2.494), (8.66, 3.767, 1.484), (8.66, -3.995, 1.484), (8.66, -3.995, 2.41), (8.66, 3.767, 2.41), (8.16, 3.767, 1.484), (8.16, -3.995, 1.484), (8.16, -3.995, 2.41), (8.16, 3.767, 2.41)], [], [(65, 1, 3, 66), (66, 3, 5, 68), (68, 5, 7, 70), (70, 7, 9, 72), (72, 9, 11, 74), (74, 11, 13, 76), (76, 13, 15, 78), (78, 15, 17, 80), (80, 17, 19, 82), (82, 19, 21, 84), (84, 21, 23, 86), (86, 23, 25, 88), (88, 25, 27, 90), (90, 27, 29, 92), (92, 29, 31, 94), (94, 31, 33, 96), (96, 33, 35, 98), (98, 35, 37, 100), (100, 37, 39, 102), (102, 39, 41, 104), (104, 41, 43, 106), (106, 43, 45, 108), (108, 45, 47, 110), (110, 47, 49, 112), (112, 49, 51, 114), (114, 51, 53, 116), (116, 53, 55, 118), (118, 55, 57, 120), (120, 57, 59, 122), (122, 59, 61, 124), (3, 1, 63, 61, 59, 57, 55, 53, 51, 49, 47, 45, 43, 41, 39, 37, 35, 33, 31, 29, 27, 25, 23, 21, 19, 17, 15, 13, 11, 9, 7, 5), (124, 61, 63, 126), (126, 63, 1, 65), (0, 2, 4, 6, 8, 10, 12, 14, 16, 18, 20, 22, 24, 26, 28, 30, 32, 34, 36, 38, 40, 42, 44, 46, 48, 50, 52, 54, 56, 58, 60, 62), (62, 127, 64, 0), (127, 126, 65, 64), (60, 125, 127, 62), (125, 124, 126, 127), (58, 123, 125, 60), (123, 122, 124, 125), (56, 121, 123, 58), (121, 120, 122, 123), (54, 119, 121, 56), (119, 118, 120, 121), (52, 117, 119, 54), (117, 116, 118, 119), (50, 115, 117, 52), (115, 114, 116, 117), (48, 113, 115, 50), (113, 112, 114, 115), (46, 111, 113, 48), (111, 110, 112, 113), (44, 109, 111, 46), (109, 108, 110, 111), (42, 107, 109, 44), (107, 106, 108, 109), (40, 105, 107, 42), (105, 104, 106, 107), (38, 103, 105, 40), (103, 102, 104, 105), (36, 101, 103, 38), (101, 100, 102, 103), (34, 99, 101, 36), (99, 98, 100, 101), (32, 97, 99, 34), (97, 96, 98, 99), (30, 95, 97, 32), (95, 94, 96, 97), (28, 93, 95, 30), (93, 92, 94, 95), (26, 91, 93, 28), (91, 90, 92, 93), (24, 89, 91, 26), (89, 88, 90, 91), (22, 87, 89, 24), (87, 86, 88, 89), (20, 85, 87, 22), (85, 84, 86, 87), (18, 83, 85, 20), (83, 82, 84, 85), (16, 81, 83, 18), (81, 80, 82, 83), (14, 79, 81, 16), (79, 78, 80, 81), (12, 77, 79, 14), (77, 76, 78, 79), (10, 75, 77, 12), (75, 74, 76, 77), (8, 73, 75, 10), (73, 72, 74, 75), (6, 71, 73, 8), (71, 70, 72, 73), (4, 69, 71, 6), (69, 68, 70, 71), (2, 67, 69, 4), (67, 66, 68, 69), (0, 64, 67, 2), (64, 65, 66, 67), (149, 151, 131, 129), (153, 154, 143, 141), (141, 143, 147, 145), (145, 147, 151, 149), (135, 139, 158, 159), (134, 130, 150, 146, 142, 138), (129, 131, 155, 152), (129, 152, 132, 128), (155, 131, 130, 134), (152, 153, 136, 132), (154, 155, 134, 138), (153, 141, 140, 136), (143, 154, 138, 142), (141, 145, 144, 140), (147, 143, 142, 146), (145, 149, 148, 144), (151, 147, 146, 150), (149, 129, 128, 148), (131, 151, 150, 130), (128, 132, 136, 140, 144, 148), (133, 137, 153, 152), (139, 135, 155, 154), (135, 133, 152, 155), (137, 139, 154, 153), (158, 157, 161, 162), (133, 135, 159, 156), (137, 133, 156, 157), (139, 137, 157, 158), (160, 163, 162, 161), (159, 158, 162, 163), (156, 159, 163, 160), (157, 156, 160, 161), (164, 165, 167, 166), (166, 167, 169, 168), (168, 169, 171, 170), (170, 171, 173, 172), (172, 173, 175, 174), (174, 175, 177, 176), (176, 177, 179, 178), (178, 179, 181, 180), (180, 181, 183, 182), (182, 183, 185, 184), (184, 185, 187, 186), (186, 187, 189, 188), (188, 189, 191, 190), (190, 191, 193, 192), (192, 193, 195, 194), (194, 195, 197, 196), (196, 197, 199, 198), (198, 199, 201, 200), (200, 201, 203, 202), (202, 203, 205, 204), (204, 205, 207, 206), (206, 207, 209, 208), (208, 209, 211, 210), (210, 211, 213, 212), (212, 213, 215, 214), (214, 215, 217, 216), (216, 217, 219, 218), (218, 219, 221, 220), (220, 221, 223, 222), (222, 223, 225, 224), (167, 165, 227, 225, 223, 221, 219, 217, 215, 213, 211, 209, 207, 205, 203, 201, 199, 197, 195, 193, 191, 189, 187, 185, 183, 181, 179, 177, 175, 173, 171, 169), (224, 225, 227, 226), (226, 227, 165, 164), (164, 166, 168, 170, 172, 174, 176, 178, 180, 182, 184, 186, 188, 190, 192, 194, 196, 198, 200, 202, 204, 206, 208, 210, 212, 214, 216, 218, 220, 222, 224, 226), (228, 229, 231, 230), (230, 231, 233, 232), (232, 233, 235, 234), (234, 235, 237, 236), (236, 237, 239, 238), (238, 239, 241, 240), (240, 241, 243, 242), (242, 243, 245, 244), (244, 245, 247, 246), (246, 247, 249, 248), (248, 249, 251, 250), (250, 251, 253, 252), (252, 253, 255, 254), (254, 255, 257, 256), (256, 257, 259, 258), (258, 259, 261, 260), (260, 261, 263, 262), (262, 263, 265, 264), (264, 265, 267, 266), (266, 267, 269, 268), (268, 269, 271, 270), (270, 271, 273, 272), (272, 273, 275, 274), (274, 275, 277, 276), (276, 277, 279, 278), (278, 279, 281, 280), (280, 281, 283, 282), (282, 283, 285, 284), (284, 285, 287, 286), (286, 287, 289, 288), (231, 229, 291, 289, 287, 285, 283, 281, 279, 277, 275, 273, 271, 269, 267, 265, 263, 261, 259, 257, 255, 253, 251, 249, 247, 245, 243, 241, 239, 237, 235, 233), (288, 289, 291, 290), (290, 291, 229, 228), (228, 230, 232, 234, 236, 238, 240, 242, 244, 246, 248, 250, 252, 254, 256, 258, 260, 262, 264, 266, 268, 270, 272, 274, 276, 278, 280, 282, 284, 286, 288, 290), (313, 315, 295, 293), (317, 318, 307, 305), (305, 307, 311, 309), (309, 311, 315, 313), (299, 303, 322, 323), (298, 294, 314, 310, 306, 302), (293, 295, 319, 316), (293, 316, 296, 292), (319, 295, 294, 298), (316, 317, 300, 296), (318, 319, 298, 302), (317, 305, 304, 300), (307, 318, 302, 306), (305, 309, 308, 304), (311, 307, 306, 310), (309, 313, 312, 308), (315, 311, 310, 314), (313, 293, 292, 312), (295, 315, 314, 294), (292, 296, 300, 304, 308, 312), (297, 301, 317, 316), (303, 299, 319, 318), (299, 297, 316, 319), (301, 303, 318, 317), (322, 321, 325, 326), (297, 299, 323, 320), (301, 297, 320, 321), (303, 301, 321, 322), (324, 327, 326, 325), (323, 322, 326, 327), (320, 323, 327, 324), (321, 320, 324, 325)])
me_cylinder_007.polygons.foreach_set('material_index', [0, 0, 0, 0, 0, 0, 0, 0, 0, 0, 0, 0, 0, 0, 0, 0, 0, 0, 0, 0, 0, 0, 0, 0, 0, 0, 0, 0, 0, 0, 0, 0, 0, 0, 0, 0, 0, 0, 0, 0, 0, 0, 0, 0, 0, 0, 0, 0, 0, 0, 0, 0, 0, 0, 0, 0, 0, 0, 0, 0, 0, 0, 0, 0, 0, 0, 0, 0, 0, 0, 0, 0, 0, 0, 0, 0, 0, 0, 0, 0, 0, 0, 0, 0, 0, 0, 0, 0, 0, 0, 0, 0, 0, 0, 0, 0, 0, 0, 1, 1, 1, 1, 1, 1, 1, 1, 1, 1, 1, 1, 1, 1, 1, 1, 1, 1, 1, 1, 1, 1, 1, 1, 1, 1, 1, 1, 1, 1, 1, 1, 0, 0, 0, 0, 0, 0, 0, 0, 0, 0, 0, 0, 0, 0, 0, 0, 0, 0, 0, 0, 0, 0, 0, 0, 0, 0, 0, 0, 0, 0, 0, 0, 0, 0, 0, 0, 0, 0, 0, 0, 0, 0, 0, 0, 0, 0, 0, 0, 0, 0, 0, 0, 0, 0, 0, 0, 0, 0, 0, 0, 0, 0, 0, 0, 0, 0, 0, 0, 1, 1, 1, 1, 1, 1, 1, 1, 1, 1, 1, 1, 1, 1, 1, 1, 1, 1, 1, 1, 1, 1, 1, 1, 1, 1, 1, 1, 1, 1, 1, 1])
_uv = me_cylinder_007.uv_layers.new(name='UVMap')
_uv.uv.foreach_set('vector', [1.0, 0.8333, 1.0, 1.0, 0.9688, 1.0, 0.9688, 0.8333, 0.9688, 0.8333, 0.9688, 1.0, 0.9375, 1.0, 0.9375, 0.8333, 0.9375, 0.8333, 0.9375, 1.0, 0.9062, 1.0, 0.9062, 0.8333, 0.9062, 0.8333, 0.9062, 1.0, 0.875, 1.0, 0.875, 0.8333, 0.875, 0.8333, 0.875, 1.0, 0.8438, 1.0, 0.8437, 0.8333, 0.8437, 0.8333, 0.8438, 1.0, 0.8125, 1.0, 0.8125, 0.8333, 0.8125, 0.8333, 0.8125, 1.0, 0.7812, 1.0, 0.7812, 0.8333, 0.7812, 0.8333, 0.7812, 1.0, 0.75, 1.0, 0.75, 0.8333, 0.75, 0.8333, 0.75, 1.0, 0.7188, 1.0, 0.7188, 0.8333, 0.7188, 0.8333, 0.7188, 1.0, 0.6875, 1.0, 0.6875, 0.8333, 0.6875, 0.8333, 0.6875, 1.0, 0.6562, 1.0, 0.6562, 0.8333, 0.6562, 0.8333, 0.6562, 1.0, 0.625, 1.0, 0.625, 0.8333, 0.625, 0.8333, 0.625, 1.0, 0.5938, 1.0, 0.5938, 0.8333, 0.5938, 0.8333, 0.5938, 1.0, 0.5625, 1.0, 0.5625, 0.8333, 0.5625, 0.8333, 0.5625, 1.0, 0.5312, 1.0, 0.5312, 0.8333, 0.5312, 0.8333, 0.5312, 1.0, 0.5, 1.0, 0.5, 0.8333, 0.5, 0.8333, 0.5, 1.0, 0.4688, 1.0, 0.4687, 0.8333, 0.4687, 0.8333, 0.4688, 1.0, 0.4375, 1.0, 0.4375, 0.8333, 0.4375, 0.8333, 0.4375, 1.0, 0.4062, 1.0, 0.4062, 0.8333, 0.4062, 0.8333, 0.4062, 1.0, 0.375, 1.0, 0.375, 0.8333, 0.375, 0.8333, 0.375, 1.0, 0.3438, 1.0, 0.3438, 0.8333, 0.3438, 0.8333, 0.3438, 1.0, 0.3125, 1.0, 0.3125, 0.8333, 0.3125, 0.8333, 0.3125, 1.0, 0.2812, 1.0, 0.2812, 0.8333, 0.2812, 0.8333, 0.2812, 1.0, 0.25, 1.0, 0.25, 0.8333, 0.25, 0.8333, 0.25, 1.0, 0.2188, 1.0, 0.2188, 0.8333, 0.2188, 0.8333, 0.2188, 1.0, 0.1875, 1.0, 0.1875, 0.8333, 0.1875, 0.8333, 0.1875, 1.0, 0.1562, 1.0, 0.1562, 0.8333, 0.1562, 0.8333, 0.1562, 1.0, 0.125, 1.0, 0.125, 0.8333, 0.125, 0.8333, 0.125, 1.0, 0.09375, 1.0, 0.09375, 0.8333, 0.09375, 0.8333, 0.09375, 1.0, 0.0625, 1.0, 0.0625, 0.8333, 0.2968, 0.4854, 0.25, 0.49, 0.2032, 0.4854, 0.1582, 0.4717, 0.1167, 0.4496, 0.08029, 0.4197, 0.05045, 0.3833, 0.02827, 0.3418, 0.01461, 0.2968, 0.01, 0.25, 0.01461, 0.2032, 0.02827, 0.1582, 0.05045, 0.1167, 0.08029, 0.08029, 0.1167, 0.05045, 0.1582, 0.02827, 0.2032, 0.01461, 0.25, 0.01, 0.2968, 0.01461, 0.3418, 0.02827, 0.3833, 0.05045, 0.4197, 0.08029, 0.4496, 0.1167, 0.4717, 0.1582, 0.4854, 0.2032, 0.49, 0.25, 0.4854, 0.2968, 0.4717, 0.3418, 0.4496, 0.3833, 0.4197, 0.4197, 0.3833, 0.4496, 0.3418, 0.4717, 0.0625, 0.8333, 0.0625, 1.0, 0.03125, 1.0, 0.03125, 0.8333, 0.03125, 0.8333, 0.03125, 1.0, 0.0, 1.0, 0.0, 0.8333, 0.75, 0.49, 0.7968, 0.4854, 0.8418, 0.4717, 0.8833, 0.4496, 0.9197, 0.4197, 0.9496, 0.3833, 0.9717, 0.3418, 0.9854, 0.2968, 0.99, 0.25, 0.9854, 0.2032, 0.9717, 0.1582, 0.9496, 0.1167, 0.9197, 0.08029, 0.8833, 0.05045, 0.8418, 0.02827, 0.7968, 0.01461, 0.75, 0.01, 0.7032, 0.01461, 0.6582, 0.02827, 0.6167, 0.05045, 0.5803, 0.08029, 0.5504, 0.1167, 0.5283, 0.1582, 0.5146, 0.2032, 0.51, 0.25, 0.5146, 0.2968, 0.5283, 0.3418, 0.5504, 0.3833, 0.5803, 0.4197, 0.6167, 0.4496, 0.6582, 0.4717, 0.7032, 0.4854, 0.03125, 0.5, 0.03125, 0.6667, 0.0, 0.6667, 0.0, 0.5, 0.03125, 0.6667, 0.03125, 0.8333, 0.0, 0.8333, 0.0, 0.6667, 0.0625, 0.5, 0.0625, 0.6667, 0.03125, 0.6667, 0.03125, 0.5, 0.0625, 0.6667, 0.0625, 0.8333, 0.03125, 0.8333, 0.03125, 0.6667, 0.09375, 0.5, 0.09375, 0.6667, 0.0625, 0.6667, 0.0625, 0.5, 0.09375, 0.6667, 0.09375, 0.8333, 0.0625, 0.8333, 0.0625, 0.6667, 0.125, 0.5, 0.125, 0.6667, 0.09375, 0.6667, 0.09375, 0.5, 0.125, 0.6667, 0.125, 0.8333, 0.09375, 0.8333, 0.09375, 0.6667, 0.1562, 0.5, 0.1562, 0.6667, 0.125, 0.6667, 0.125, 0.5, 0.1562, 0.6667, 0.1562, 0.8333, 0.125, 0.8333, 0.125, 0.6667, 0.1875, 0.5, 0.1875, 0.6667, 0.1562, 0.6667, 0.1562, 0.5, 0.1875, 0.6667, 0.1875, 0.8333, 0.1562, 0.8333, 0.1562, 0.6667, 0.2188, 0.5, 0.2188, 0.6667, 0.1875, 0.6667, 0.1875, 0.5, 0.2188, 0.6667, 0.2188, 0.8333, 0.1875, 0.8333, 0.1875, 0.6667, 0.25, 0.5, 0.25, 0.6667, 0.2188, 0.6667, 0.2188, 0.5, 0.25, 0.6667, 0.25, 0.8333, 0.2188, 0.8333, 0.2188, 0.6667, 0.2812, 0.5, 0.2812, 0.6667, 0.25, 0.6667, 0.25, 0.5, 0.2812, 0.6667, 0.2812, 0.8333, 0.25, 0.8333, 0.25, 0.6667, 0.3125, 0.5, 0.3125, 0.6667, 0.2812, 0.6667, 0.2812, 0.5, 0.3125, 0.6667, 0.3125, 0.8333, 0.2812, 0.8333, 0.2812, 0.6667, 0.3438, 0.5, 0.3438, 0.6667, 0.3125, 0.6667, 0.3125, 0.5, 0.3438, 0.6667, 0.3438, 0.8333, 0.3125, 0.8333, 0.3125, 0.6667, 0.375, 0.5, 0.375, 0.6667, 0.3438, 0.6667, 0.3438, 0.5, 0.375, 0.6667, 0.375, 0.8333, 0.3438, 0.8333, 0.3438, 0.6667, 0.4062, 0.5, 0.4062, 0.6667, 0.375, 0.6667, 0.375, 0.5, 0.4062, 0.6667, 0.4062, 0.8333, 0.375, 0.8333, 0.375, 0.6667, 0.4375, 0.5, 0.4375, 0.6667, 0.4062, 0.6667, 0.4062, 0.5, 0.4375, 0.6667, 0.4375, 0.8333, 0.4062, 0.8333, 0.4062, 0.6667, 0.4688, 0.5, 0.4688, 0.6667, 0.4375, 0.6667, 0.4375, 0.5, 0.4688, 0.6667, 0.4687, 0.8333, 0.4375, 0.8333, 0.4375, 0.6667, 0.5, 0.5, 0.5, 0.6667, 0.4688, 0.6667, 0.4688, 0.5, 0.5, 0.6667, 0.5, 0.8333, 0.4687, 0.8333, 0.4688, 0.6667, 0.5312, 0.5, 0.5312, 0.6667, 0.5, 0.6667, 0.5, 0.5, 0.5312, 0.6667, 0.5312, 0.8333, 0.5, 0.8333, 0.5, 0.6667, 0.5625, 0.5, 0.5625, 0.6667, 0.5312, 0.6667, 0.5312, 0.5, 0.5625, 0.6667, 0.5625, 0.8333, 0.5312, 0.8333, 0.5312, 0.6667, 0.5938, 0.5, 0.5938, 0.6667, 0.5625, 0.6667, 0.5625, 0.5, 0.5938, 0.6667, 0.5938, 0.8333, 0.5625, 0.8333, 0.5625, 0.6667, 0.625, 0.5, 0.625, 0.6667, 0.5938, 0.6667, 0.5938, 0.5, 0.625, 0.6667, 0.625, 0.8333, 0.5938, 0.8333, 0.5938, 0.6667, 0.6562, 0.5, 0.6562, 0.6667, 0.625, 0.6667, 0.625, 0.5, 0.6562, 0.6667, 0.6562, 0.8333, 0.625, 0.8333, 0.625, 0.6667, 0.6875, 0.5, 0.6875, 0.6667, 0.6562, 0.6667, 0.6562, 0.5, 0.6875, 0.6667, 0.6875, 0.8333, 0.6562, 0.8333, 0.6562, 0.6667, 0.7188, 0.5, 0.7188, 0.6667, 0.6875, 0.6667, 0.6875, 0.5, 0.7188, 0.6667, 0.7188, 0.8333, 0.6875, 0.8333, 0.6875, 0.6667, 0.75, 0.5, 0.75, 0.6667, 0.7188, 0.6667, 0.7188, 0.5, 0.75, 0.6667, 0.75, 0.8333, 0.7188, 0.8333, 0.7188, 0.6667, 0.7812, 0.5, 0.7812, 0.6667, 0.75, 0.6667, 0.75, 0.5, 0.7812, 0.6667, 0.7812, 0.8333, 0.75, 0.8333, 0.75, 0.6667, 0.8125, 0.5, 0.8125, 0.6667, 0.7812, 0.6667, 0.7812, 0.5, 0.8125, 0.6667, 0.8125, 0.8333, 0.7812, 0.8333, 0.7812, 0.6667, 0.8438, 0.5, 0.8438, 0.6667, 0.8125, 0.6667, 0.8125, 0.5, 0.8438, 0.6667, 0.8437, 0.8333, 0.8125, 0.8333, 0.8125, 0.6667, 0.875, 0.5, 0.875, 0.6667, 0.8438, 0.6667, 0.8438, 0.5, 0.875, 0.6667, 0.875, 0.8333, 0.8437, 0.8333, 0.8438, 0.6667, 0.9062, 0.5, 0.9062, 0.6667, 0.875, 0.6667, 0.875, 0.5, 0.9062, 0.6667, 0.9062, 0.8333, 0.875, 0.8333, 0.875, 0.6667, 0.9375, 0.5, 0.9375, 0.6667, 0.9062, 0.6667, 0.9062, 0.5, 0.9375, 0.6667, 0.9375, 0.8333, 0.9062, 0.8333, 0.9062, 0.6667, 0.9688, 0.5, 0.9688, 0.6667, 0.9375, 0.6667, 0.9375, 0.5, 0.9688, 0.6667, 0.9688, 0.8333, 0.9375, 0.8333, 0.9375, 0.6667, 1.0, 0.5, 1.0, 0.6667, 0.9688, 0.6667, 0.9688, 0.5, 1.0, 0.6667, 1.0, 0.8333, 0.9688, 0.8333, 0.9688, 0.6667, 0.1667, 0.5676, 0.1667, 0.9324, -8.941e-08, 0.9324, -8.941e-08, 0.5676, 0.6667, 0.5676, 0.6667, 0.9324, 0.5, 0.9324, 0.5, 0.5676, 0.5, 0.5676, 0.5, 0.9324, 0.3333, 0.9324, 0.3333, 0.5676, 0.3333, 0.5676, 0.3333, 0.9324, 0.1667, 0.9324, 0.1667, 0.5676, 0.8147, 0.9044, 0.6853, 0.9044, 0.6853, 0.9044, 0.8147, 0.9044, 0.3929, 0.3325, 0.25, 0.415, 0.1071, 0.3325, 0.1071, 0.1675, 0.25, 0.08498, 0.3929, 0.1675, 1.0, 0.5676, 1.0, 0.9324, 0.8333, 0.9324, 0.8333, 0.5676, 0.75, 0.49, 0.9578, 0.37, 0.8929, 0.3325, 0.75, 0.415, 0.4578, 0.37, 0.25, 0.49, 0.25, 0.415, 0.3929, 0.3325, 0.9578, 0.37, 0.9578, 0.13, 0.8929, 0.1675, 0.8929, 0.3325, 0.4578, 0.13, 0.4578, 0.37, 0.3929, 0.3325, 0.3929, 0.1675, 0.9578, 0.13, 0.75, 0.01, 0.75, 0.08498, 0.8929, 0.1675, 0.25, 0.01, 0.4578, 0.13, 0.3929, 0.1675, 0.25, 0.08498, 0.75, 0.01, 0.5422, 0.13, 0.6071, 0.1675, 0.75, 0.08498, 0.04215, 0.13, 0.25, 0.01, 0.25, 0.08498, 0.1071, 0.1675, 0.5422, 0.13, 0.5422, 0.37, 0.6071, 0.3325, 0.6071, 0.1675, 0.04215, 0.37, 0.04215, 0.13, 0.1071, 0.1675, 0.1071, 0.3325, 0.5422, 0.37, 0.75, 0.49, 0.75, 0.415, 0.6071, 0.3325, 0.25, 0.49, 0.04215, 0.37, 0.1071, 0.3325, 0.25, 0.415, 0.75, 0.415, 0.8929, 0.3325, 0.8929, 0.1675, 0.75, 0.08498, 0.6071, 0.1675, 0.6071, 0.3325, 0.8147, 0.5956, 0.6853, 0.5956, 0.6667, 0.5676, 0.8333, 0.5676, 0.6853, 0.9044, 0.8147, 0.9044, 0.8333, 0.9324, 0.6667, 0.9324, 0.8147, 0.9044, 0.8147, 0.5956, 0.8333, 0.5676, 0.8333, 0.9324, 0.6853, 0.5956, 0.6853, 0.9044, 0.6667, 0.9324, 0.6667, 0.5676, 0.6853, 0.9044, 0.6853, 0.5956, 0.6853, 0.5956, 0.6853, 0.9044, 0.8147, 0.5956, 0.8147, 0.9044, 0.8147, 0.9044, 0.8147, 0.5956, 0.6853, 0.5956, 0.8147, 0.5956, 0.8147, 0.5956, 0.6853, 0.5956, 0.6853, 0.9044, 0.6853, 0.5956, 0.6853, 0.5956, 0.6853, 0.9044, 0.8147, 0.5956, 0.8147, 0.9044, 0.6853, 0.9044, 0.6853, 0.5956, 0.8147, 0.9044, 0.6853, 0.9044, 0.6853, 0.9044, 0.8147, 0.9044, 0.8147, 0.5956, 0.8147, 0.9044, 0.8147, 0.9044, 0.8147, 0.5956, 0.6853, 0.5956, 0.8147, 0.5956, 0.8147, 0.5956, 0.6853, 0.5956, 1.0, 0.5, 1.0, 1.0, 0.9688, 1.0, 0.9688, 0.5, 0.9688, 0.5, 0.9688, 1.0, 0.9375, 1.0, 0.9375, 0.5, 0.9375, 0.5, 0.9375, 1.0, 0.9062, 1.0, 0.9062, 0.5, 0.9062, 0.5, 0.9062, 1.0, 0.875, 1.0, 0.875, 0.5, 0.875, 0.5, 0.875, 1.0, 0.8438, 1.0, 0.8438, 0.5, 0.8438, 0.5, 0.8438, 1.0, 0.8125, 1.0, 0.8125, 0.5, 0.8125, 0.5, 0.8125, 1.0, 0.7812, 1.0, 0.7812, 0.5, 0.7812, 0.5, 0.7812, 1.0, 0.75, 1.0, 0.75, 0.5, 0.75, 0.5, 0.75, 1.0, 0.7188, 1.0, 0.7188, 0.5, 0.7188, 0.5, 0.7188, 1.0, 0.6875, 1.0, 0.6875, 0.5, 0.6875, 0.5, 0.6875, 1.0, 0.6562, 1.0, 0.6562, 0.5, 0.6562, 0.5, 0.6562, 1.0, 0.625, 1.0, 0.625, 0.5, 0.625, 0.5, 0.625, 1.0, 0.5938, 1.0, 0.5938, 0.5, 0.5938, 0.5, 0.5938, 1.0, 0.5625, 1.0, 0.5625, 0.5, 0.5625, 0.5, 0.5625, 1.0, 0.5312, 1.0, 0.5312, 0.5, 0.5312, 0.5, 0.5312, 1.0, 0.5, 1.0, 0.5, 0.5, 0.5, 0.5, 0.5, 1.0, 0.4688, 1.0, 0.4688, 0.5, 0.4688, 0.5, 0.4688, 1.0, 0.4375, 1.0, 0.4375, 0.5, 0.4375, 0.5, 0.4375, 1.0, 0.4062, 1.0, 0.4062, 0.5, 0.4062, 0.5, 0.4062, 1.0, 0.375, 1.0, 0.375, 0.5, 0.375, 0.5, 0.375, 1.0, 0.3438, 1.0, 0.3438, 0.5, 0.3438, 0.5, 0.3438, 1.0, 0.3125, 1.0, 0.3125, 0.5, 0.3125, 0.5, 0.3125, 1.0, 0.2812, 1.0, 0.2812, 0.5, 0.2812, 0.5, 0.2812, 1.0, 0.25, 1.0, 0.25, 0.5, 0.25, 0.5, 0.25, 1.0, 0.2188, 1.0, 0.2188, 0.5, 0.2188, 0.5, 0.2188, 1.0, 0.1875, 1.0, 0.1875, 0.5, 0.1875, 0.5, 0.1875, 1.0, 0.1562, 1.0, 0.1562, 0.5, 0.1562, 0.5, 0.1562, 1.0, 0.125, 1.0, 0.125, 0.5, 0.125, 0.5, 0.125, 1.0, 0.09375, 1.0, 0.09375, 0.5, 0.09375, 0.5, 0.09375, 1.0, 0.0625, 1.0, 0.0625, 0.5, 0.2968, 0.4854, 0.25, 0.49, 0.2032, 0.4854, 0.1582, 0.4717, 0.1167, 0.4496, 0.08029, 0.4197, 0.05045, 0.3833, 0.02827, 0.3418, 0.01461, 0.2968, 0.01, 0.25, 0.01461, 0.2032, 0.02827, 0.1582, 0.05045, 0.1167, 0.08029, 0.08029, 0.1167, 0.05045, 0.1582, 0.02827, 0.2032, 0.01461, 0.25, 0.01, 0.2968, 0.01461, 0.3418, 0.02827, 0.3833, 0.05045, 0.4197, 0.08029, 0.4496, 0.1167, 0.4717, 0.1582, 0.4854, 0.2032, 0.49, 0.25, 0.4854, 0.2968, 0.4717, 0.3418, 0.4496, 0.3833, 0.4197, 0.4197, 0.3833, 0.4496, 0.3418, 0.4717, 0.0625, 0.5, 0.0625, 1.0, 0.03125, 1.0, 0.03125, 0.5, 0.03125, 0.5, 0.03125, 1.0, 0.0, 1.0, 0.0, 0.5, 0.75, 0.49, 0.7968, 0.4854, 0.8418, 0.4717, 0.8833, 0.4496, 0.9197, 0.4197, 0.9496, 0.3833, 0.9717, 0.3418, 0.9854, 0.2968, 0.99, 0.25, 0.9854, 0.2032, 0.9717, 0.1582, 0.9496, 0.1167, 0.9197, 0.08029, 0.8833, 0.05045, 0.8418, 0.02827, 0.7968, 0.01461, 0.75, 0.01, 0.7032, 0.01461, 0.6582, 0.02827, 0.6167, 0.05045, 0.5803, 0.08029, 0.5504, 0.1167, 0.5283, 0.1582, 0.5146, 0.2032, 0.51, 0.25, 0.5146, 0.2968, 0.5283, 0.3418, 0.5504, 0.3833, 0.5803, 0.4197, 0.6167, 0.4496, 0.6582, 0.4717, 0.7032, 0.4854, 1.0, 0.5, 1.0, 1.0, 0.9688, 1.0, 0.9688, 0.5, 0.9688, 0.5, 0.9688, 1.0, 0.9375, 1.0, 0.9375, 0.5, 0.9375, 0.5, 0.9375, 1.0, 0.9062, 1.0, 0.9062, 0.5, 0.9062, 0.5, 0.9062, 1.0, 0.875, 1.0, 0.875, 0.5, 0.875, 0.5, 0.875, 1.0, 0.8438, 1.0, 0.8438, 0.5, 0.8438, 0.5, 0.8438, 1.0, 0.8125, 1.0, 0.8125, 0.5, 0.8125, 0.5, 0.8125, 1.0, 0.7812, 1.0, 0.7812, 0.5, 0.7812, 0.5, 0.7812, 1.0, 0.75, 1.0, 0.75, 0.5, 0.75, 0.5, 0.75, 1.0, 0.7188, 1.0, 0.7188, 0.5, 0.7188, 0.5, 0.7188, 1.0, 0.6875, 1.0, 0.6875, 0.5, 0.6875, 0.5, 0.6875, 1.0, 0.6562, 1.0, 0.6562, 0.5, 0.6562, 0.5, 0.6562, 1.0, 0.625, 1.0, 0.625, 0.5, 0.625, 0.5, 0.625, 1.0, 0.5938, 1.0, 0.5938, 0.5, 0.5938, 0.5, 0.5938, 1.0, 0.5625, 1.0, 0.5625, 0.5, 0.5625, 0.5, 0.5625, 1.0, 0.5312, 1.0, 0.5312, 0.5, 0.5312, 0.5, 0.5312, 1.0, 0.5, 1.0, 0.5, 0.5, 0.5, 0.5, 0.5, 1.0, 0.4688, 1.0, 0.4688, 0.5, 0.4688, 0.5, 0.4688, 1.0, 0.4375, 1.0, 0.4375, 0.5, 0.4375, 0.5, 0.4375, 1.0, 0.4062, 1.0, 0.4062, 0.5, 0.4062, 0.5, 0.4062, 1.0, 0.375, 1.0, 0.375, 0.5, 0.375, 0.5, 0.375, 1.0, 0.3438, 1.0, 0.3438, 0.5, 0.3438, 0.5, 0.3438, 1.0, 0.3125, 1.0, 0.3125, 0.5, 0.3125, 0.5, 0.3125, 1.0, 0.2812, 1.0, 0.2812, 0.5, 0.2812, 0.5, 0.2812, 1.0, 0.25, 1.0, 0.25, 0.5, 0.25, 0.5, 0.25, 1.0, 0.2188, 1.0, 0.2188, 0.5, 0.2188, 0.5, 0.2188, 1.0, 0.1875, 1.0, 0.1875, 0.5, 0.1875, 0.5, 0.1875, 1.0, 0.1562, 1.0, 0.1562, 0.5, 0.1562, 0.5, 0.1562, 1.0, 0.125, 1.0, 0.125, 0.5, 0.125, 0.5, 0.125, 1.0, 0.09375, 1.0, 0.09375, 0.5, 0.09375, 0.5, 0.09375, 1.0, 0.0625, 1.0, 0.0625, 0.5, 0.2968, 0.4854, 0.25, 0.49, 0.2032, 0.4854, 0.1582, 0.4717, 0.1167, 0.4496, 0.08029, 0.4197, 0.05045, 0.3833, 0.02827, 0.3418, 0.01461, 0.2968, 0.01, 0.25, 0.01461, 0.2032, 0.02827, 0.1582, 0.05045, 0.1167, 0.08029, 0.08029, 0.1167, 0.05045, 0.1582, 0.02827, 0.2032, 0.01461, 0.25, 0.01, 0.2968, 0.01461, 0.3418, 0.02827, 0.3833, 0.05045, 0.4197, 0.08029, 0.4496, 0.1167, 0.4717, 0.1582, 0.4854, 0.2032, 0.49, 0.25, 0.4854, 0.2968, 0.4717, 0.3418, 0.4496, 0.3833, 0.4197, 0.4197, 0.3833, 0.4496, 0.3418, 0.4717, 0.0625, 0.5, 0.0625, 1.0, 0.03125, 1.0, 0.03125, 0.5, 0.03125, 0.5, 0.03125, 1.0, 0.0, 1.0, 0.0, 0.5, 0.75, 0.49, 0.7968, 0.4854, 0.8418, 0.4717, 0.8833, 0.4496, 0.9197, 0.4197, 0.9496, 0.3833, 0.9717, 0.3418, 0.9854, 0.2968, 0.99, 0.25, 0.9854, 0.2032, 0.9717, 0.1582, 0.9496, 0.1167, 0.9197, 0.08029, 0.8833, 0.05045, 0.8418, 0.02827, 0.7968, 0.01461, 0.75, 0.01, 0.7032, 0.01461, 0.6582, 0.02827, 0.6167, 0.05045, 0.5803, 0.08029, 0.5504, 0.1167, 0.5283, 0.1582, 0.5146, 0.2032, 0.51, 0.25, 0.5146, 0.2968, 0.5283, 0.3418, 0.5504, 0.3833, 0.5803, 0.4197, 0.6167, 0.4496, 0.6582, 0.4717, 0.7032, 0.4854, 0.1667, 0.5676, 0.1667, 0.9324, -8.941e-08, 0.9324, -8.941e-08, 0.5676, 0.6667, 0.5676, 0.6667, 0.9324, 0.5, 0.9324, 0.5, 0.5676, 0.5, 0.5676, 0.5, 0.9324, 0.3333, 0.9324, 0.3333, 0.5676, 0.3333, 0.5676, 0.3333, 0.9324, 0.1667, 0.9324, 0.1667, 0.5676, 0.8147, 0.9044, 0.6853, 0.9044, 0.6853, 0.9044, 0.8147, 0.9044, 0.3929, 0.3325, 0.25, 0.415, 0.1071, 0.3325, 0.1071, 0.1675, 0.25, 0.08498, 0.3929, 0.1675, 1.0, 0.5676, 1.0, 0.9324, 0.8333, 0.9324, 0.8333, 0.5676, 0.75, 0.49, 0.9578, 0.37, 0.8929, 0.3325, 0.75, 0.415, 0.4578, 0.37, 0.25, 0.49, 0.25, 0.415, 0.3929, 0.3325, 0.9578, 0.37, 0.9578, 0.13, 0.8929, 0.1675, 0.8929, 0.3325, 0.4578, 0.13, 0.4578, 0.37, 0.3929, 0.3325, 0.3929, 0.1675, 0.9578, 0.13, 0.75, 0.01, 0.75, 0.08498, 0.8929, 0.1675, 0.25, 0.01, 0.4578, 0.13, 0.3929, 0.1675, 0.25, 0.08498, 0.75, 0.01, 0.5422, 0.13, 0.6071, 0.1675, 0.75, 0.08498, 0.04215, 0.13, 0.25, 0.01, 0.25, 0.08498, 0.1071, 0.1675, 0.5422, 0.13, 0.5422, 0.37, 0.6071, 0.3325, 0.6071, 0.1675, 0.04215, 0.37, 0.04215, 0.13, 0.1071, 0.1675, 0.1071, 0.3325, 0.5422, 0.37, 0.75, 0.49, 0.75, 0.415, 0.6071, 0.3325, 0.25, 0.49, 0.04215, 0.37, 0.1071, 0.3325, 0.25, 0.415, 0.75, 0.415, 0.8929, 0.3325, 0.8929, 0.1675, 0.75, 0.08498, 0.6071, 0.1675, 0.6071, 0.3325, 0.8147, 0.5956, 0.6853, 0.5956, 0.6667, 0.5676, 0.8333, 0.5676, 0.6853, 0.9044, 0.8147, 0.9044, 0.8333, 0.9324, 0.6667, 0.9324, 0.8147, 0.9044, 0.8147, 0.5956, 0.8333, 0.5676, 0.8333, 0.9324, 0.6853, 0.5956, 0.6853, 0.9044, 0.6667, 0.9324, 0.6667, 0.5676, 0.6853, 0.9044, 0.6853, 0.5956, 0.6853, 0.5956, 0.6853, 0.9044, 0.8147, 0.5956, 0.8147, 0.9044, 0.8147, 0.9044, 0.8147, 0.5956, 0.6853, 0.5956, 0.8147, 0.5956, 0.8147, 0.5956, 0.6853, 0.5956, 0.6853, 0.9044, 0.6853, 0.5956, 0.6853, 0.5956, 0.6853, 0.9044, 0.8147, 0.5956, 0.8147, 0.9044, 0.6853, 0.9044, 0.6853, 0.5956, 0.8147, 0.9044, 0.6853, 0.9044, 0.6853, 0.9044, 0.8147, 0.9044, 0.8147, 0.5956, 0.8147, 0.9044, 0.8147, 0.9044, 0.8147, 0.5956, 0.6853, 0.5956, 0.8147, 0.5956, 0.8147, 0.5956, 0.6853, 0.5956])
me_cylinder_007.materials.append(mat_metal_002)
me_cylinder_007.materials.append(mat_black_002)
me_cylinder_007.update()

# ---- objects
ob_cube = bpy.data.objects.new('Cube', me_cube_001)
ob_cube_001 = bpy.data.objects.new('Cube.001', me_cube_002)
ob_cube_002 = bpy.data.objects.new('Cube.002', me_cube_003)
ob_cube_003 = bpy.data.objects.new('Cube.003', me_cube_004)
ob_cube_004 = bpy.data.objects.new('Cube.004', me_cube_005)
ob_cylinder_003 = bpy.data.objects.new('Cylinder.003', me_cylinder_007)

# ---- transforms, parenting, visibility, modifiers, constraints
ob_cube.location = (-0.4997, 0.4957, 0.474)
ob_cube.scale = (0.5, 0.5, 0.5)
ob_cube_001.location = (0.0, 0.2437, 0.4748)
ob_cube_001.scale = (0.01, 0.25, 0.5)
ob_cube_002.location = (0.0, 0.7436, 0.4748)
ob_cube_002.scale = (0.01, 0.25, 0.5)
ob_cube_003.location = (-0.1245, 1.045, 0.5017)
ob_cube_003.scale = (0.1, 0.05, 0.1)
ob_cube_004.location = (-0.01484, 1.047, 0.4356)
ob_cube_004.scale = (0.01, 0.01, 0.01)
ob_cylinder_003.location = (-0.154, 0.5004, 1.061)
ob_cylinder_003.rotation_euler = (-1.571, -0.0, 0.0)
ob_cylinder_003.scale = (-0.008106, -0.008106, -0.06755)
_m = ob_cylinder_003.modifiers.new('Auto Smooth', 'NODES')
_m.node_group = ng_auto_smooth
_gi = [s.identifier for s in ng_auto_smooth.interface.items_tree if s.item_type == 'SOCKET' and s.in_out == 'INPUT']
_m[_gi[1]] = 0.5236  # Angle

# ---- collection membership
col_collection.objects.link(ob_cube)
col_collection.objects.link(ob_cube_001)
col_collection.objects.link(ob_cube_002)
col_collection.objects.link(ob_cube_003)
col_collection.objects.link(ob_cube_004)
col_collection.objects.link(ob_cylinder_003)

# ---- scene / render settings (as saved in the file)
scene.frame_start = 1; scene.frame_end = 250; scene.frame_set(0)
scene.render.engine = 'BLENDER_EEVEE_NEXT'
scene.cycles.sampling_pattern = 'TABULATED_SOBOL'
bpy.context.view_layer.update()

# ---- added for rendering (the .blend has no active camera and no usable light): camera, sun
cam_auto = bpy.data.cameras.new('AutoCamera')
cam_auto.lens = 50.0
cam_auto.sensor_width = 36.0
cam_auto.clip_end = 1000.0
ob_auto_camera = bpy.data.objects.new('AutoCamera', cam_auto)
scene.collection.objects.link(ob_auto_camera)
ob_auto_camera.location = (1.25894, -1.56038, 1.96045)
ob_auto_camera.rotation_euler = (1.09748, -7.21219e-08, 0.694738)
scene.camera = ob_auto_camera
light_auto_sun = bpy.data.lights.new('AutoSun', 'SUN')
light_auto_sun.energy = 3.0
light_auto_sun.angle = 0.0523599
ob_auto_sun = bpy.data.objects.new('AutoSun', light_auto_sun)
scene.collection.objects.link(ob_auto_sun)
ob_auto_sun.rotation_euler = (0.872665, 0.174533, 0.523599)
bpy.context.view_layer.update()
